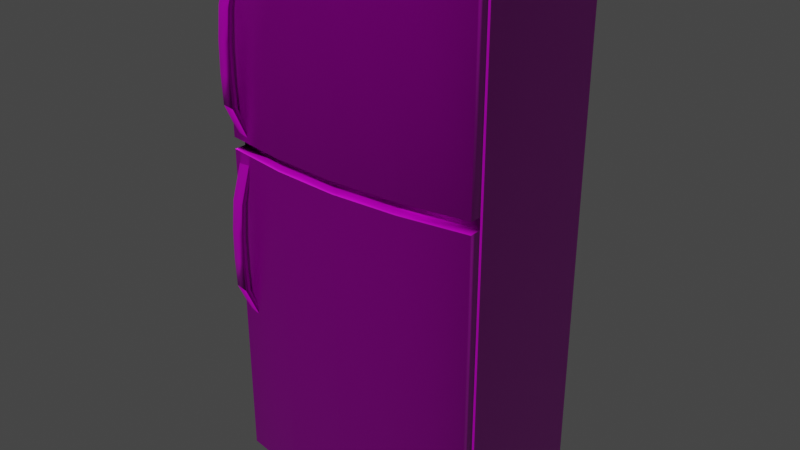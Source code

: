 # Source: fridge.blend  (saved by Blender 2.93.21; exported with 4.5.12 LTS)
import bpy
from mathutils import Matrix  # noqa: F401  (used for matrix-valued properties, if any)

bpy.ops.wm.read_factory_settings(use_empty=True)
scene = bpy.context.scene
scene.name = 'Scene'

# ---- collections
col_collection = bpy.data.collections.new('Collection'); scene.collection.children.link(col_collection)

# ---- images (referenced by path relative to the original .blend; pixels are not part of the script)
import os
ASSET_DIR = os.environ.get("B2B_ASSET_DIR", "")  # directory of the original .blend (textures are referenced by path, not embedded)
HERE = os.path.dirname(os.path.abspath(__file__))  # packed textures are extracted next to this script under _unpacked/

def load_image(name, relpath, width, height, colorspace="sRGB"):
    """Load a texture the original file referenced (path relative to the .blend, or extracted next to this script)."""
    p = next((c for c in (os.path.join(HERE, relpath), os.path.join(ASSET_DIR, relpath)) if relpath and os.path.exists(c)), "")
    if p:
        img = bpy.data.images.load(p, check_existing=True)
        img.name = name
    else:  # same state as the original file: an image datablock whose file is absent (Cycles renders it pink)
        img = bpy.data.images.new(name, width, height)
        img.source = "FILE"
        img.filepath = "//" + (relpath or name)
    img.colorspace_settings.name = colorspace
    return img
img_fridge_jpg_001 = load_image('fridge.jpg.001', 'fridge.jpg', 1024, 1024, 'sRGB')
img_fridgenorm_png_001 = load_image('fridgenorm.png.001', 'fridgenorm.png', 1024, 1024, 'Non-Color')

# ---- materials (node trees are filled in below, after node groups)
mat_fridge = bpy.data.materials.new('fridge')
mat_fridge.use_transparent_shadow = False

# ---- material node trees
mat_fridge.use_nodes = True; mat_fridge.node_tree.nodes.clear()
_N = mat_fridge.node_tree.nodes; _L = mat_fridge.node_tree.links
n0 = _N.new('ShaderNodeBsdfPrincipled'); n0.name = 'Principled BSDF'; n0.location = (10, 300)
n0.distribution = 'GGX'
n0.subsurface_method = 'BURLEY'
n0.inputs[1].default_value = 0.5891
n0.inputs[2].default_value = 0.3113
n0.inputs[3].default_value = 1.45
n0.inputs[27].default_value = (0.0, 0.0, 0.0, 1.0)
n0.inputs[28].default_value = 1.0
n1 = _N.new('ShaderNodeOutputMaterial'); n1.name = 'Material Output'; n1.location = (300, 300)
n2 = _N.new('ShaderNodeTexImage'); n2.name = 'Image Texture'; n2.location = (-280, 280)
n2.image = img_fridge_jpg_001
n3 = _N.new('ShaderNodeNormalMap'); n3.name = 'Normal Map'; n3.location = (-295, -199)
n3.inputs[0].default_value = 1.3
n4 = _N.new('ShaderNodeTexImage'); n4.name = 'Image Texture.001'; n4.location = (-669, -200)
n4.image = img_fridgenorm_png_001
_L.new(n0.outputs[0], n1.inputs[0])
_L.new(n2.outputs[0], n0.inputs[0])
_L.new(n4.outputs[0], n3.inputs[1])
_L.new(n3.outputs[0], n0.inputs[5])
n1.is_active_output = True

# ---- world
world_world = bpy.data.worlds.new('World'); scene.world = world_world
world_world.use_nodes = True; world_world.node_tree.nodes.clear()
_N = world_world.node_tree.nodes; _L = world_world.node_tree.links
n0 = _N.new('ShaderNodeOutputWorld'); n0.name = 'World Output'; n0.location = (300, 300)
n1 = _N.new('ShaderNodeBackground'); n1.name = 'Background'; n1.location = (10, 300)
n1.inputs[0].default_value = (0.05088, 0.05088, 0.05088, 1.0)
_L.new(n1.outputs[0], n0.inputs[0])
n0.is_active_output = True
world_world.color = (0.05088, 0.05088, 0.05088)
world_world.use_sun_shadow = False
world_world.sun_shadow_jitter_overblur = 0.0

# ---- meshes
me_cube = bpy.data.meshes.new('Cube')
me_cube.from_pydata([(-1.566, -1.062, -1.065), (-1.566, -1.062, 5.638), (-1.566, 1.0, -1.065), (-1.566, 1.0, 5.638), (1.766, -1.062, -1.065), (1.766, -1.062, 5.638), (1.766, 1.0, -1.065), (1.766, 1.0, 5.638), (-1.566, -1.062, 3.08), (-1.566, 1.0, 3.08), (1.766, 1.0, 3.08), (1.766, -1.062, 3.08), (-1.566, -1.062, 3.227), (-1.566, 1.0, 3.227), (1.766, 1.0, 3.227), (1.766, -1.062, 3.227), (-1.566, -0.9127, -1.065), (-1.566, -0.9127, 5.638), (1.766, -0.9127, -1.065), (1.766, -0.9127, 5.638), (1.766, -0.9127, 3.08), (-1.566, -0.9127, 3.08), (1.766, -0.9127, 3.227), (-1.566, -0.9127, 3.227), (-1.566, -0.8737, 5.638), (1.766, -0.8737, -1.065), (-1.566, -0.8737, 3.08), (-1.566, -0.8737, 3.227), (-1.566, -0.8737, -1.065), (1.766, -0.8737, 5.638), (1.766, -0.8737, 3.08), (1.766, -0.8737, 3.227), (-1.392, -0.8744, -0.9319), (-1.392, -0.912, -0.9319), (1.592, -0.8744, 5.535), (1.592, -0.912, 5.535), (1.592, -0.8744, 3.067), (1.592, -0.912, 3.067), (1.592, -0.8744, 3.21), (1.592, -0.912, 3.21), (-1.392, -0.912, 3.21), (-1.392, -0.912, 3.067), (1.592, -0.912, -0.9319), (-1.392, -0.912, 5.535), (-1.392, -0.8744, 5.535), (1.592, -0.8744, -0.9319), (-1.392, -0.8744, 3.067), (-1.392, -0.8744, 3.21), (0.1, 1.0, -1.065), (0.1, 1.0, 5.638), (0.1, -1.242, -1.065), (0.1, -1.242, 5.638), (0.1, -1.093, 3.227), (0.1, -1.242, 3.08), (0.1, 1.0, 3.08), (0.1, -1.093, 3.08), (0.1, -1.242, 3.227), (0.1, 1.0, 3.227), (0.1, -1.093, 5.638), (0.1, -1.093, -1.065), (0.1, -1.054, -1.065), (0.1, -1.054, 5.638), (0.1, -1.092, 5.535), (0.1, -1.092, -0.9319), (0.1, -1.054, -0.9319), (0.1, -1.054, 5.535), (0.9329, 1.0, 5.638), (0.9329, -1.192, -1.065), (0.9329, -1.042, 3.227), (0.9329, 1.0, 3.08), (0.9329, 1.0, 3.227), (0.9329, -1.042, 5.638), (0.9329, -1.003, 5.638), (0.8461, -1.041, 5.535), (0.8461, -1.004, 5.535), (0.9329, 1.0, -1.065), (0.9329, -1.192, 5.638), (0.9329, -1.192, 3.08), (0.9329, -1.042, 3.08), (0.9329, -1.192, 3.227), (0.9329, -1.042, -1.065), (0.9329, -1.003, -1.065), (0.8461, -1.041, -0.9319), (0.8461, -1.004, -0.9319), (-0.7329, 1.0, -1.065), (-0.7329, -1.192, 5.638), (-0.7329, -1.192, 3.08), (-0.7329, -1.042, 3.08), (-0.7329, -1.192, 3.227), (-0.7329, -1.042, -1.065), (-0.7329, -1.003, -1.065), (-0.6461, -1.041, -0.9319), (-0.6461, -1.004, -0.9319), (-0.7329, 1.0, 5.638), (-0.7329, -1.192, -1.065), (-0.7329, -1.042, 3.227), (-0.7329, 1.0, 3.08), (-0.7329, 1.0, 3.227), (-0.7329, -1.042, 5.638), (-0.7329, -1.003, 5.638), (-0.6461, -1.041, 5.535), (-0.6461, -1.004, 5.535)], [], [(27, 24, 3, 13), (70, 66, 7, 14), (22, 19, 5, 15), (88, 85, 1, 12), (80, 18, 4, 67), (98, 17, 1, 85), (94, 86, 8, 0), (18, 20, 11, 4), (75, 69, 10, 6), (28, 26, 9, 2), (68, 22, 15, 79), (68, 78, 20, 22), (69, 70, 14, 10), (26, 27, 13, 9), (77, 11, 20, 78), (31, 29, 34, 38), (0, 8, 21, 16), (22, 20, 37, 39), (24, 27, 47, 44), (21, 23, 40, 41), (26, 28, 32, 46), (12, 1, 17, 23), (14, 7, 29, 31), (75, 6, 25, 81), (93, 3, 24, 99), (6, 10, 30, 25), (10, 14, 31, 30), (23, 17, 43, 40), (27, 26, 46, 47), (19, 22, 39, 35), (36, 38, 39, 37), (45, 36, 37, 42), (101, 44, 43, 100), (83, 45, 42, 82), (38, 34, 35, 39), (41, 40, 47, 46), (33, 41, 46, 32), (40, 43, 44, 47), (16, 21, 41, 33), (81, 25, 45, 83), (20, 18, 42, 37), (99, 24, 44, 101), (71, 19, 35, 73), (25, 30, 36, 45), (89, 16, 33, 91), (30, 31, 38, 36), (80, 59, 63, 82), (98, 58, 62, 100), (72, 61, 65, 74), (90, 60, 64, 92), (92, 64, 63, 91), (74, 65, 62, 73), (66, 49, 61, 72), (84, 48, 60, 90), (86, 53, 55, 87), (96, 97, 57, 54), (95, 87, 55, 52), (95, 52, 56, 88), (84, 96, 54, 48), (67, 77, 53, 50), (71, 58, 51, 76), (89, 59, 50, 94), (79, 76, 51, 56), (97, 93, 49, 57), (15, 5, 76, 79), (19, 71, 76, 5), (4, 11, 77, 67), (7, 66, 72, 29), (34, 74, 73, 35), (29, 72, 74, 34), (18, 80, 82, 42), (58, 71, 73, 62), (60, 81, 83, 64), (64, 83, 82, 63), (48, 75, 81, 60), (53, 77, 78, 55), (54, 57, 70, 69), (52, 55, 78, 68), (52, 68, 79, 56), (48, 54, 69, 75), (59, 80, 67, 50), (57, 49, 66, 70), (13, 3, 93, 97), (16, 89, 94, 0), (2, 9, 96, 84), (23, 95, 88, 12), (23, 21, 87, 95), (9, 13, 97, 96), (8, 86, 87, 21), (2, 84, 90, 28), (32, 92, 91, 33), (28, 90, 92, 32), (17, 98, 100, 43), (59, 89, 91, 63), (61, 99, 101, 65), (65, 101, 100, 62), (49, 93, 99, 61), (50, 53, 86, 94), (58, 98, 85, 51), (56, 51, 85, 88)])
_uv = me_cube.uv_layers.new(name='UVMap')
_uv.uv.foreach_set('vector', [0.5735, 0.4121, 0.5735, 0.5936, 0.7486, 0.5936, 0.7486, 0.4121, 0.5708, 0.6262, 0.64, 0.6264, 0.64, 0.6225, 0.5708, 0.6223, 0.3381, 0.6422, 0.3381, 0.9933, 0.3224, 0.9933, 0.3224, 0.6422, 0.3526, 0.6422, 0.3526, 0.9933, 0.2486, 0.9933, 0.2486, 0.6422, 0.6537, 0.3721, 0.8043, 0.3721, 0.8043, 0.3593, 0.6537, 0.3593, 0.3956, 0.6248, 0.2834, 0.6248, 0.2834, 0.6242, 0.3956, 0.6242, 0.3526, 0.01677, 0.3526, 0.6206, 0.267, 0.6206, 0.267, 0.01677, 0.3381, 0.01677, 0.3381, 0.6206, 0.3224, 0.6206, 0.3224, 0.01677, 0.4477, 0.6257, 0.5666, 0.6262, 0.5666, 0.6223, 0.4477, 0.6219, 0.5735, 0.08891, 0.5735, 0.401, 0.7486, 0.401, 0.7486, 0.08891, 0.3381, 0.6422, 0.3381, 0.6422, 0.8043, 0.6422, 0.6838, 0.6422, 0.3381, 0.6422, 0.3381, 0.6206, 0.3381, 0.6206, 0.3381, 0.6422, 0.5666, 0.6262, 0.5708, 0.6262, 0.5708, 0.6223, 0.5666, 0.6223, 0.5735, 0.401, 0.5735, 0.4121, 0.7486, 0.4121, 0.7486, 0.401, 0.3224, 0.6206, 0.3224, 0.6206, 0.3381, 0.6206, 0.3381, 0.6206, 0.6007, 0.6296, 0.7859, 0.6313, 0.7859, 0.6313, 0.6007, 0.6296, 0.3224, 0.01677, 0.3224, 0.6206, 0.3381, 0.6206, 0.3381, 0.01677, 0.3381, 0.6422, 0.3381, 0.6206, 0.3381, 0.6206, 0.3381, 0.6422, 0.7859, 0.6313, 0.6007, 0.6296, 0.6007, 0.6296, 0.7859, 0.6313, 0.3381, 0.6206, 0.3381, 0.6422, 0.3381, 0.6422, 0.3381, 0.6206, 0.5893, 0.6294, 0.2707, 0.6264, 0.2707, 0.6264, 0.5893, 0.6294, 0.3224, 0.6422, 0.3224, 0.9933, 0.3381, 0.9933, 0.3381, 0.6422, 0.7486, 0.4121, 0.7486, 0.5936, 0.5735, 0.5936, 0.5735, 0.4121, 0.5046, 0.6382, 0.5128, 0.6382, 0.5128, 0.6234, 0.5046, 0.6234, 0.3956, 0.6379, 0.2834, 0.6379, 0.2834, 0.625, 0.3956, 0.625, 0.7486, 0.08891, 0.7486, 0.401, 0.5735, 0.401, 0.5735, 0.08891, 0.7486, 0.401, 0.7486, 0.4121, 0.5735, 0.4121, 0.5735, 0.401, 0.6003, 0.6344, 0.7856, 0.6361, 0.7856, 0.6361, 0.6003, 0.6344, 0.3452, 0.6422, 0.3452, 0.6206, 0.3452, 0.6206, 0.3452, 0.6422, 0.7856, 0.6361, 0.6003, 0.6344, 0.6003, 0.6344, 0.7856, 0.6361, 0.3452, 0.6206, 0.3452, 0.6422, 0.3381, 0.6422, 0.3381, 0.6206, 0.2707, 0.6264, 0.5893, 0.6294, 0.589, 0.6343, 0.2704, 0.6312, 0.402, 0.6337, 0.2734, 0.6338, 0.2734, 0.6281, 0.402, 0.6281, 0.6593, 0.6337, 0.7879, 0.6338, 0.7879, 0.6281, 0.6593, 0.6281, 0.6007, 0.6296, 0.7859, 0.6313, 0.7856, 0.6361, 0.6003, 0.6344, 0.3381, 0.6206, 0.3381, 0.6422, 0.3452, 0.6422, 0.3452, 0.6206, 0.2704, 0.6312, 0.589, 0.6343, 0.5893, 0.6294, 0.2707, 0.6264, 0.6003, 0.6344, 0.7856, 0.6361, 0.7859, 0.6313, 0.6007, 0.6296, 0.2704, 0.6312, 0.589, 0.6343, 0.589, 0.6343, 0.2704, 0.6312, 0.6593, 0.6337, 0.7879, 0.6338, 0.7879, 0.6338, 0.6593, 0.6337, 0.589, 0.6343, 0.2704, 0.6312, 0.2704, 0.6312, 0.589, 0.6343, 0.402, 0.6337, 0.2734, 0.6338, 0.2734, 0.6338, 0.402, 0.6337, 0.6537, 0.3721, 0.8043, 0.3721, 0.8043, 0.3721, 0.6537, 0.3721, 0.2707, 0.6264, 0.5893, 0.6294, 0.5893, 0.6294, 0.2707, 0.6264, 0.402, 0.6281, 0.2734, 0.6281, 0.2734, 0.6281, 0.402, 0.6281, 0.3452, 0.6206, 0.3452, 0.6422, 0.3452, 0.6422, 0.3452, 0.6206, 0.6593, 0.6281, 0.5306, 0.6281, 0.5306, 0.6281, 0.6593, 0.6281, 0.3526, 0.3721, 0.5031, 0.3721, 0.5031, 0.3721, 0.3526, 0.3721, 0.6537, 0.3778, 0.5031, 0.3778, 0.5031, 0.3778, 0.6537, 0.3778, 0.402, 0.6337, 0.5306, 0.6337, 0.5306, 0.6337, 0.402, 0.6337, 0.402, 0.6337, 0.5306, 0.6337, 0.5306, 0.6281, 0.402, 0.6281, 0.6537, 0.3778, 0.5031, 0.3778, 0.5031, 0.3721, 0.6537, 0.3721, 0.6201, 0.6379, 0.5079, 0.6379, 0.5079, 0.625, 0.6201, 0.625, 0.4883, 0.6382, 0.4965, 0.6382, 0.4965, 0.6234, 0.4883, 0.6234, 0.3224, 0.6206, 0.3224, 0.6206, 0.3381, 0.6206, 0.3381, 0.6206, 0.5665, 0.634, 0.5708, 0.634, 0.5708, 0.6301, 0.5666, 0.6301, 0.3381, 0.6422, 0.3381, 0.6206, 0.3381, 0.6206, 0.3381, 0.6422, 0.3381, 0.6422, 0.3381, 0.6422, 0.5633, 0.6422, 0.4428, 0.6422, 0.4476, 0.6335, 0.5665, 0.634, 0.5666, 0.6301, 0.4476, 0.6296, 0.6537, 0.01677, 0.6537, 0.6206, 0.5031, 0.6206, 0.5031, 0.01677, 0.6201, 0.6248, 0.5079, 0.6248, 0.5079, 0.6242, 0.6201, 0.6242, 0.3526, 0.3721, 0.5031, 0.3721, 0.5031, 0.3593, 0.3526, 0.3593, 0.6537, 0.6422, 0.6537, 0.9933, 0.5031, 0.9933, 0.5031, 0.6422, 0.5708, 0.634, 0.6399, 0.6342, 0.64, 0.6303, 0.5708, 0.6301, 0.8043, 0.6422, 0.8043, 0.9933, 0.6537, 0.9933, 0.6537, 0.6422, 0.7324, 0.6248, 0.6201, 0.6248, 0.6201, 0.6242, 0.7324, 0.6242, 0.8043, 0.01677, 0.8043, 0.6206, 0.6537, 0.6206, 0.6537, 0.01677, 0.7324, 0.6379, 0.6201, 0.6379, 0.6201, 0.625, 0.7324, 0.625, 0.8043, 0.3778, 0.6537, 0.3778, 0.6537, 0.3721, 0.8043, 0.3721, 0.8043, 0.3778, 0.6537, 0.3778, 0.6537, 0.3778, 0.8043, 0.3778, 0.7879, 0.6281, 0.6593, 0.6281, 0.6593, 0.6281, 0.7879, 0.6281, 0.5031, 0.3721, 0.6537, 0.3721, 0.6537, 0.3721, 0.5031, 0.3721, 0.5306, 0.6337, 0.6593, 0.6337, 0.6593, 0.6337, 0.5306, 0.6337, 0.5306, 0.6337, 0.6593, 0.6337, 0.6593, 0.6281, 0.5306, 0.6281, 0.4965, 0.6382, 0.5046, 0.6382, 0.5046, 0.6234, 0.4965, 0.6234, 0.3224, 0.6206, 0.3224, 0.6206, 0.3381, 0.6206, 0.3381, 0.6206, 0.5666, 0.6301, 0.5708, 0.6301, 0.5708, 0.6262, 0.5666, 0.6262, 0.3381, 0.6422, 0.3381, 0.6206, 0.3381, 0.6206, 0.3381, 0.6422, 0.3381, 0.6422, 0.3381, 0.6422, 0.6838, 0.6422, 0.5633, 0.6422, 0.4476, 0.6296, 0.5666, 0.6301, 0.5666, 0.6262, 0.4477, 0.6257, 0.5031, 0.3721, 0.6537, 0.3721, 0.6537, 0.3593, 0.5031, 0.3593, 0.5708, 0.6301, 0.64, 0.6303, 0.64, 0.6264, 0.5708, 0.6262, 0.5708, 0.6379, 0.6399, 0.6381, 0.6399, 0.6342, 0.5708, 0.634, 0.202, 0.3721, 0.3526, 0.3721, 0.3526, 0.3593, 0.202, 0.3593, 0.4476, 0.6374, 0.5665, 0.6379, 0.5665, 0.634, 0.4476, 0.6335, 0.3381, 0.6422, 0.3381, 0.6422, 0.4428, 0.6422, 0.3224, 0.6422, 0.3381, 0.6422, 0.3381, 0.6206, 0.3381, 0.6206, 0.3381, 0.6422, 0.5665, 0.6379, 0.5708, 0.6379, 0.5708, 0.634, 0.5665, 0.634, 0.3224, 0.6206, 0.3224, 0.6206, 0.3381, 0.6206, 0.3381, 0.6206, 0.4801, 0.6382, 0.4883, 0.6382, 0.4883, 0.6234, 0.4801, 0.6234, 0.2734, 0.6337, 0.402, 0.6337, 0.402, 0.6281, 0.2734, 0.6281, 0.2734, 0.6337, 0.402, 0.6337, 0.402, 0.6337, 0.2734, 0.6337, 0.2734, 0.6281, 0.402, 0.6281, 0.402, 0.6281, 0.2734, 0.6281, 0.5306, 0.6281, 0.402, 0.6281, 0.402, 0.6281, 0.5306, 0.6281, 0.5031, 0.3778, 0.3526, 0.3778, 0.3526, 0.3778, 0.5031, 0.3778, 0.5031, 0.3778, 0.3526, 0.3778, 0.3526, 0.3721, 0.5031, 0.3721, 0.5079, 0.6379, 0.3956, 0.6379, 0.3956, 0.625, 0.5079, 0.625, 0.5031, 0.01677, 0.5031, 0.6206, 0.3526, 0.6206, 0.3526, 0.01677, 0.5079, 0.6248, 0.3956, 0.6248, 0.3956, 0.6242, 0.5079, 0.6242, 0.5031, 0.6422, 0.5031, 0.9933, 0.3526, 0.9933, 0.3526, 0.6422])
me_cube.materials.append(mat_fridge)
me_cube.use_remesh_fix_poles = True
me_cube.use_remesh_preserve_attributes = False
me_cube.update()
me_cube_001 = bpy.data.meshes.new('Cube.001')
me_cube_001.from_pydata([(-0.9222, 3.951, -2.991), (-1.0, -1.0, 1.0), (-1.007, 3.954, -1.827), (-1.0, 0.7112, 1.0), (1.078, 3.951, -2.991), (1.0, -1.0, 1.0), (0.9933, 3.954, -1.827), (1.0, 0.7112, 1.0), (-1.0, 3.332, 15.73), (-1.0, 3.744, 14.83), (1.0, 3.332, 15.73), (1.0, 3.744, 14.83), (1.0, -1.397, 4.458), (1.0, -1.216, 7.916), (1.0, -0.2412, 11.37), (-1.0, -0.2412, 11.37), (-1.0, -1.216, 7.916), (-1.0, -1.397, 4.458), (-1.0, 0.3145, 4.458), (-1.0, 0.3509, 7.916), (-1.0, 1.254, 11.4), (1.0, 1.254, 11.4), (1.0, 0.3509, 7.916), (1.0, 0.3145, 4.458)], [], [(0, 1, 3, 2), (2, 3, 7, 6), (6, 7, 5, 4), (4, 5, 1, 0), (2, 6, 4, 0), (15, 14, 10, 8), (11, 9, 8, 10), (21, 20, 9, 11), (14, 21, 11, 10), (20, 15, 8, 9), (3, 1, 17, 18), (18, 17, 16, 19), (19, 16, 15, 20), (5, 7, 23, 12), (12, 23, 22, 13), (13, 22, 21, 14), (7, 3, 18, 23), (23, 18, 19, 22), (22, 19, 20, 21), (1, 5, 12, 17), (17, 12, 13, 16), (16, 13, 14, 15)])
me_cube_001.polygons.foreach_set('use_smooth', [True] * 22)
_uv = me_cube_001.uv_layers.new(name='UVMap')
_uv.uv.foreach_set('vector', [0.2613, 0.654, 0.2022, 0.713, 0.2235, 0.713, 0.2628, 0.6663, 0.2133, 0.6663, 0.2133, 0.713, 0.2382, 0.713, 0.2382, 0.6663, 0.2628, 0.6663, 0.2235, 0.713, 0.2022, 0.713, 0.2613, 0.654, 0.2382, 0.8125, 0.2382, 0.7535, 0.2133, 0.7535, 0.2133, 0.8125, 0.2133, 0.6663, 0.2382, 0.6663, 0.2382, 0.654, 0.2133, 0.654, 0.2133, 0.8421, 0.2382, 0.8421, 0.2382, 0.8963, 0.2133, 0.8963, 0.2382, 0.8851, 0.2133, 0.8851, 0.2133, 0.8963, 0.2382, 0.8963, 0.2382, 0.8424, 0.2133, 0.8424, 0.2133, 0.8851, 0.2382, 0.8851, 0.2117, 0.8421, 0.2303, 0.8424, 0.2612, 0.8851, 0.2561, 0.8963, 0.2303, 0.8424, 0.2117, 0.8421, 0.2561, 0.8963, 0.2612, 0.8851, 0.2235, 0.713, 0.2022, 0.713, 0.1973, 0.756, 0.2186, 0.756, 0.2186, 0.756, 0.1973, 0.756, 0.1995, 0.7991, 0.219, 0.7991, 0.219, 0.7991, 0.1995, 0.7991, 0.2117, 0.8421, 0.2303, 0.8424, 0.2022, 0.713, 0.2235, 0.713, 0.2186, 0.756, 0.1973, 0.756, 0.1973, 0.756, 0.2186, 0.756, 0.219, 0.7991, 0.1995, 0.7991, 0.1995, 0.7991, 0.219, 0.7991, 0.2303, 0.8424, 0.2117, 0.8421, 0.2382, 0.713, 0.2133, 0.713, 0.2133, 0.756, 0.2382, 0.756, 0.2382, 0.756, 0.2133, 0.756, 0.2133, 0.7991, 0.2382, 0.7991, 0.2382, 0.7991, 0.2133, 0.7991, 0.2133, 0.8424, 0.2382, 0.8424, 0.2133, 0.713, 0.2382, 0.713, 0.2382, 0.756, 0.2133, 0.756, 0.2133, 0.756, 0.2382, 0.756, 0.2382, 0.7991, 0.2133, 0.7991, 0.2133, 0.7991, 0.2382, 0.7991, 0.2382, 0.8421, 0.2133, 0.8421])
me_cube_001.materials.append(mat_fridge)
me_cube_001.use_remesh_fix_poles = True
me_cube_001.use_remesh_preserve_attributes = False
me_cube_001.update()
me_cube_002 = bpy.data.meshes.new('Cube.002')
me_cube_002.from_pydata([(-0.9222, 3.951, -2.991), (-1.0, -1.0, 1.0), (-1.007, 3.954, -1.827), (-1.0, 0.7112, 1.0), (1.078, 3.951, -2.991), (1.0, -1.0, 1.0), (0.9933, 3.954, -1.827), (1.0, 0.7112, 1.0), (-1.0, 3.332, 15.73), (-1.0, 3.744, 14.83), (1.0, 3.332, 15.73), (1.0, 3.744, 14.83), (1.0, -1.397, 4.458), (1.0, -1.216, 7.916), (1.0, -0.2412, 11.37), (-1.0, -0.2412, 11.37), (-1.0, -1.216, 7.916), (-1.0, -1.397, 4.458), (-1.0, 0.3145, 4.458), (-1.0, 0.3509, 7.916), (-1.0, 1.254, 11.4), (1.0, 1.254, 11.4), (1.0, 0.3509, 7.916), (1.0, 0.3145, 4.458)], [], [(0, 1, 3, 2), (2, 3, 7, 6), (6, 7, 5, 4), (4, 5, 1, 0), (2, 6, 4, 0), (15, 14, 10, 8), (11, 9, 8, 10), (21, 20, 9, 11), (14, 21, 11, 10), (20, 15, 8, 9), (3, 1, 17, 18), (18, 17, 16, 19), (19, 16, 15, 20), (5, 7, 23, 12), (12, 23, 22, 13), (13, 22, 21, 14), (7, 3, 18, 23), (23, 18, 19, 22), (22, 19, 20, 21), (1, 5, 12, 17), (17, 12, 13, 16), (16, 13, 14, 15)])
me_cube_002.polygons.foreach_set('use_smooth', [True] * 22)
_uv = me_cube_002.uv_layers.new(name='UVMap')
_uv.uv.foreach_set('vector', [0.2613, 0.654, 0.2022, 0.713, 0.2235, 0.713, 0.2628, 0.6663, 0.2133, 0.6663, 0.2133, 0.713, 0.2382, 0.713, 0.2382, 0.6663, 0.2628, 0.6663, 0.2235, 0.713, 0.2022, 0.713, 0.2613, 0.654, 0.2382, 0.8125, 0.2382, 0.7535, 0.2133, 0.7535, 0.2133, 0.8125, 0.2133, 0.6663, 0.2382, 0.6663, 0.2382, 0.654, 0.2133, 0.654, 0.2133, 0.8421, 0.2382, 0.8421, 0.2382, 0.8963, 0.2133, 0.8963, 0.2382, 0.8851, 0.2133, 0.8851, 0.2133, 0.8963, 0.2382, 0.8963, 0.2382, 0.8424, 0.2133, 0.8424, 0.2133, 0.8851, 0.2382, 0.8851, 0.2117, 0.8421, 0.2303, 0.8424, 0.2612, 0.8851, 0.2561, 0.8963, 0.2303, 0.8424, 0.2117, 0.8421, 0.2561, 0.8963, 0.2612, 0.8851, 0.2235, 0.713, 0.2022, 0.713, 0.1973, 0.756, 0.2186, 0.756, 0.2186, 0.756, 0.1973, 0.756, 0.1995, 0.7991, 0.219, 0.7991, 0.219, 0.7991, 0.1995, 0.7991, 0.2117, 0.8421, 0.2303, 0.8424, 0.2022, 0.713, 0.2235, 0.713, 0.2186, 0.756, 0.1973, 0.756, 0.1973, 0.756, 0.2186, 0.756, 0.219, 0.7991, 0.1995, 0.7991, 0.1995, 0.7991, 0.219, 0.7991, 0.2303, 0.8424, 0.2117, 0.8421, 0.2382, 0.713, 0.2133, 0.713, 0.2133, 0.756, 0.2382, 0.756, 0.2382, 0.756, 0.2133, 0.756, 0.2133, 0.7991, 0.2382, 0.7991, 0.2382, 0.7991, 0.2133, 0.7991, 0.2133, 0.8424, 0.2382, 0.8424, 0.2133, 0.713, 0.2382, 0.713, 0.2382, 0.756, 0.2133, 0.756, 0.2133, 0.756, 0.2382, 0.756, 0.2382, 0.7991, 0.2133, 0.7991, 0.2133, 0.7991, 0.2382, 0.7991, 0.2382, 0.8421, 0.2133, 0.8421])
me_cube_002.materials.append(mat_fridge)
me_cube_002.use_remesh_fix_poles = True
me_cube_002.use_remesh_preserve_attributes = False
me_cube_002.update()

# ---- objects
ob_cube = bpy.data.objects.new('Cube', me_cube)
ob_cube_001 = bpy.data.objects.new('Cube.001', me_cube_001)
ob_cube_002 = bpy.data.objects.new('Cube.002', me_cube_002)

# ---- transforms, parenting, visibility, modifiers, constraints
ob_cube.location = (0.02487, 0.432, 0.2442)
ob_cube.scale = (0.2053, 0.2053, 0.2053)
_m = ob_cube.modifiers.new('WeightedNormal', 'WEIGHTED_NORMAL')
ob_cube_001.location = (-0.2682, 0.1859, 0.975)
ob_cube_001.rotation_euler = (0.0, -0.0, -0.1981)
ob_cube_001.scale = (0.0191, 0.007456, 0.0222)
_m = ob_cube_001.modifiers.new('WeightedNormal', 'WEIGHTED_NORMAL')
ob_cube_002.location = (-0.2682, 0.1859, 0.5037)
ob_cube_002.rotation_euler = (0.0, -0.0, -0.1981)
ob_cube_002.scale = (0.0191, 0.007456, 0.0222)
_m = ob_cube_002.modifiers.new('WeightedNormal', 'WEIGHTED_NORMAL')

# ---- collection membership
col_collection.objects.link(ob_cube)
col_collection.objects.link(ob_cube_001)
col_collection.objects.link(ob_cube_002)

# ---- scene / render settings (as saved in the file)
scene.frame_start = 1; scene.frame_end = 250; scene.frame_set(1)
scene.render.engine = 'BLENDER_EEVEE_NEXT'
scene.cycles.use_denoising = False
scene.cycles.samples = 128
scene.cycles.sampling_pattern = 'TABULATED_SOBOL'
scene.cycles.use_adaptive_sampling = False
scene.cycles.use_light_tree = False
scene.view_settings.view_transform = 'Filmic'
bpy.context.view_layer.update()

# ---- added for rendering (the .blend has no active camera and no usable light): camera, sun
cam_auto = bpy.data.cameras.new('AutoCamera')
cam_auto.lens = 50.0
cam_auto.sensor_width = 36.0
cam_auto.clip_end = 1000.0
ob_auto_camera = bpy.data.objects.new('AutoCamera', cam_auto)
scene.collection.objects.link(ob_auto_camera)
ob_auto_camera.location = (1.53075, -1.37799, 1.90178)
ob_auto_camera.rotation_euler = (1.09748, -7.21219e-08, 0.694738)
scene.camera = ob_auto_camera
light_auto_sun = bpy.data.lights.new('AutoSun', 'SUN')
light_auto_sun.energy = 3.0
light_auto_sun.angle = 0.0523599
ob_auto_sun = bpy.data.objects.new('AutoSun', light_auto_sun)
scene.collection.objects.link(ob_auto_sun)
ob_auto_sun.rotation_euler = (0.872665, 0.174533, 0.523599)
bpy.context.view_layer.update()
